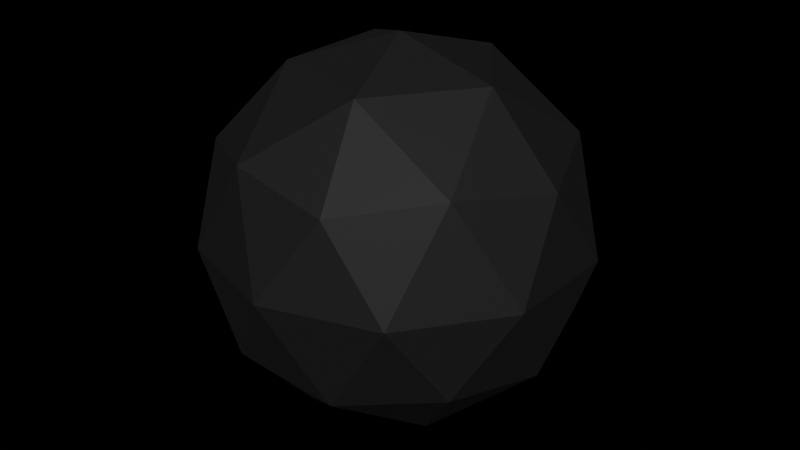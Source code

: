 # Source: wheelball.blend  (saved by Blender 4.4.32; exported with 4.5.12 LTS)
import bpy
from mathutils import Matrix  # noqa: F401  (used for matrix-valued properties, if any)

bpy.ops.wm.read_factory_settings(use_empty=True)
scene = bpy.context.scene
scene.name = 'Scene'

# ---- collections
col_collection = bpy.data.collections.new('Collection'); scene.collection.children.link(col_collection)

# ---- materials (node trees are filled in below, after node groups)
mat_material_001 = bpy.data.materials.new('Material.001')

# ---- material node trees
mat_material_001.use_nodes = True; mat_material_001.node_tree.nodes.clear()
_N = mat_material_001.node_tree.nodes; _L = mat_material_001.node_tree.links
n0 = _N.new('ShaderNodeBsdfPrincipled'); n0.name = 'Principled BSDF'; n0.location = (10, 300)
n0.inputs[0].default_value = (0.008997, 0.007453, 0.009257, 1.0)
n0.inputs[2].default_value = 0.7333
n1 = _N.new('ShaderNodeOutputMaterial'); n1.name = 'Material Output'; n1.location = (300, 300)
_L.new(n0.outputs[0], n1.inputs[0])
n1.is_active_output = True

# ---- world
world_world = bpy.data.worlds.new('World'); scene.world = world_world
world_world.use_nodes = True; world_world.node_tree.nodes.clear()
_N = world_world.node_tree.nodes; _L = world_world.node_tree.links
n0 = _N.new('ShaderNodeOutputWorld'); n0.name = 'World Output'; n0.location = (300, 300)
n1 = _N.new('ShaderNodeBsdfHair'); n1.name = 'Hair BSDF'; n1.location = (10, 300)
n0.is_active_output = True
world_world.color = (0.05088, 0.05088, 0.05088)
world_world.sun_shadow_jitter_overblur = 0.0

# ---- meshes
me_icosphere = bpy.data.meshes.new('Icosphere')
me_icosphere.from_pydata([(0.0, 0.0, -1.0), (0.7236, -0.5257, -0.4472), (-0.2764, -0.8506, -0.4472), (-0.8944, 0.0, -0.4472), (-0.2764, 0.8506, -0.4472), (0.7236, 0.5257, -0.4472), (0.2764, -0.8506, 0.4472), (-0.7236, -0.5257, 0.4472), (-0.7236, 0.5257, 0.4472), (0.2764, 0.8506, 0.4472), (0.8944, 0.0, 0.4472), (0.0, 0.0, 1.0), (-0.1625, -0.5, -0.8507), (0.4253, -0.309, -0.8507), (0.2629, -0.809, -0.5257), (0.8506, 0.0, -0.5257), (0.4253, 0.309, -0.8507), (-0.5257, 0.0, -0.8507), (-0.6882, -0.5, -0.5257), (-0.1625, 0.5, -0.8507), (-0.6882, 0.5, -0.5257), (0.2629, 0.809, -0.5257), (0.9511, -0.309, 0.0), (0.9511, 0.309, 0.0), (0.0, -1.0, 0.0), (0.5878, -0.809, 0.0), (-0.9511, -0.309, 0.0), (-0.5878, -0.809, 0.0), (-0.5878, 0.809, 0.0), (-0.9511, 0.309, 0.0), (0.5878, 0.809, 0.0), (0.0, 1.0, 0.0), (0.6882, -0.5, 0.5257), (-0.2629, -0.809, 0.5257), (-0.8506, 0.0, 0.5257), (-0.2629, 0.809, 0.5257), (0.6882, 0.5, 0.5257), (0.1625, -0.5, 0.8507), (0.5257, 0.0, 0.8507), (-0.4253, -0.309, 0.8507), (-0.4253, 0.309, 0.8507), (0.1625, 0.5, 0.8507)], [], [(0, 13, 12), (1, 13, 15), (0, 12, 17), (0, 17, 19), (0, 19, 16), (1, 15, 22), (2, 14, 24), (3, 18, 26), (4, 20, 28), (5, 21, 30), (1, 22, 25), (2, 24, 27), (3, 26, 29), (4, 28, 31), (5, 30, 23), (6, 32, 37), (7, 33, 39), (8, 34, 40), (9, 35, 41), (10, 36, 38), (38, 41, 11), (38, 36, 41), (36, 9, 41), (41, 40, 11), (41, 35, 40), (35, 8, 40), (40, 39, 11), (40, 34, 39), (34, 7, 39), (39, 37, 11), (39, 33, 37), (33, 6, 37), (37, 38, 11), (37, 32, 38), (32, 10, 38), (23, 36, 10), (23, 30, 36), (30, 9, 36), (31, 35, 9), (31, 28, 35), (28, 8, 35), (29, 34, 8), (29, 26, 34), (26, 7, 34), (27, 33, 7), (27, 24, 33), (24, 6, 33), (25, 32, 6), (25, 22, 32), (22, 10, 32), (30, 31, 9), (30, 21, 31), (21, 4, 31), (28, 29, 8), (28, 20, 29), (20, 3, 29), (26, 27, 7), (26, 18, 27), (18, 2, 27), (24, 25, 6), (24, 14, 25), (14, 1, 25), (22, 23, 10), (22, 15, 23), (15, 5, 23), (16, 21, 5), (16, 19, 21), (19, 4, 21), (19, 20, 4), (19, 17, 20), (17, 3, 20), (17, 18, 3), (17, 12, 18), (12, 2, 18), (15, 16, 5), (15, 13, 16), (13, 0, 16), (12, 14, 2), (12, 13, 14), (13, 1, 14)])
_uv = me_icosphere.uv_layers.new(name='UVMap')
_uv.uv.foreach_set('vector', [0.1818, 0.0, 0.2273, 0.07873, 0.1364, 0.07873, 0.2727, 0.1575, 0.3182, 0.07873, 0.3636, 0.1575, 0.9091, 0.0, 0.9545, 0.07873, 0.8636, 0.07873, 0.7273, 0.0, 0.7727, 0.07873, 0.6818, 0.07873, 0.5455, 0.0, 0.5909, 0.07873, 0.5, 0.07873, 0.2727, 0.1575, 0.3636, 0.1575, 0.3182, 0.2362, 0.09091, 0.1575, 0.1818, 0.1575, 0.1364, 0.2362, 0.8182, 0.1575, 0.9091, 0.1575, 0.8636, 0.2362, 0.6364, 0.1575, 0.7273, 0.1575, 0.6818, 0.2362, 0.4545, 0.1575, 0.5455, 0.1575, 0.5, 0.2362, 0.2727, 0.1575, 0.3182, 0.2362, 0.2273, 0.2362, 0.09091, 0.1575, 0.1364, 0.2362, 0.04546, 0.2362, 0.8182, 0.1575, 0.8636, 0.2362, 0.7727, 0.2362, 0.6364, 0.1575, 0.6818, 0.2362, 0.5909, 0.2362, 0.4545, 0.1575, 0.5, 0.2362, 0.4091, 0.2362, 0.1818, 0.3149, 0.2727, 0.3149, 0.2273, 0.3937, 0.0, 0.3149, 0.09091, 0.3149, 0.04546, 0.3937, 0.7273, 0.3149, 0.8182, 0.3149, 0.7727, 0.3937, 0.5455, 0.3149, 0.6364, 0.3149, 0.5909, 0.3937, 0.3636, 0.3149, 0.4545, 0.3149, 0.4091, 0.3937, 0.4091, 0.3937, 0.5, 0.3937, 0.4545, 0.4724, 0.4091, 0.3937, 0.4545, 0.3149, 0.5, 0.3937, 0.4545, 0.3149, 0.5455, 0.3149, 0.5, 0.3937, 0.5909, 0.3937, 0.6818, 0.3937, 0.6364, 0.4724, 0.5909, 0.3937, 0.6364, 0.3149, 0.6818, 0.3937, 0.6364, 0.3149, 0.7273, 0.3149, 0.6818, 0.3937, 0.7727, 0.3937, 0.8636, 0.3937, 0.8182, 0.4724, 0.7727, 0.3937, 0.8182, 0.3149, 0.8636, 0.3937, 0.8182, 0.3149, 0.9091, 0.3149, 0.8636, 0.3937, 0.04546, 0.3937, 0.1364, 0.3937, 0.09091, 0.4724, 0.04546, 0.3937, 0.09091, 0.3149, 0.1364, 0.3937, 0.09091, 0.3149, 0.1818, 0.3149, 0.1364, 0.3937, 0.2273, 0.3937, 0.3182, 0.3937, 0.2727, 0.4724, 0.2273, 0.3937, 0.2727, 0.3149, 0.3182, 0.3937, 0.2727, 0.3149, 0.3636, 0.3149, 0.3182, 0.3937, 0.4091, 0.2362, 0.4545, 0.3149, 0.3636, 0.3149, 0.4091, 0.2362, 0.5, 0.2362, 0.4545, 0.3149, 0.5, 0.2362, 0.5455, 0.3149, 0.4545, 0.3149, 0.5909, 0.2362, 0.6364, 0.3149, 0.5455, 0.3149, 0.5909, 0.2362, 0.6818, 0.2362, 0.6364, 0.3149, 0.6818, 0.2362, 0.7273, 0.3149, 0.6364, 0.3149, 0.7727, 0.2362, 0.8182, 0.3149, 0.7273, 0.3149, 0.7727, 0.2362, 0.8636, 0.2362, 0.8182, 0.3149, 0.8636, 0.2362, 0.9091, 0.3149, 0.8182, 0.3149, 0.04546, 0.2362, 0.09091, 0.3149, 0.0, 0.3149, 0.04546, 0.2362, 0.1364, 0.2362, 0.09091, 0.3149, 0.1364, 0.2362, 0.1818, 0.3149, 0.09091, 0.3149, 0.2273, 0.2362, 0.2727, 0.3149, 0.1818, 0.3149, 0.2273, 0.2362, 0.3182, 0.2362, 0.2727, 0.3149, 0.3182, 0.2362, 0.3636, 0.3149, 0.2727, 0.3149, 0.5, 0.2362, 0.5909, 0.2362, 0.5455, 0.3149, 0.5, 0.2362, 0.5455, 0.1575, 0.5909, 0.2362, 0.5455, 0.1575, 0.6364, 0.1575, 0.5909, 0.2362, 0.6818, 0.2362, 0.7727, 0.2362, 0.7273, 0.3149, 0.6818, 0.2362, 0.7273, 0.1575, 0.7727, 0.2362, 0.7273, 0.1575, 0.8182, 0.1575, 0.7727, 0.2362, 0.8636, 0.2362, 0.9545, 0.2362, 0.9091, 0.3149, 0.8636, 0.2362, 0.9091, 0.1575, 0.9545, 0.2362, 0.9091, 0.1575, 1.0, 0.1575, 0.9545, 0.2362, 0.1364, 0.2362, 0.2273, 0.2362, 0.1818, 0.3149, 0.1364, 0.2362, 0.1818, 0.1575, 0.2273, 0.2362, 0.1818, 0.1575, 0.2727, 0.1575, 0.2273, 0.2362, 0.3182, 0.2362, 0.4091, 0.2362, 0.3636, 0.3149, 0.3182, 0.2362, 0.3636, 0.1575, 0.4091, 0.2362, 0.3636, 0.1575, 0.4545, 0.1575, 0.4091, 0.2362, 0.5, 0.07873, 0.5455, 0.1575, 0.4545, 0.1575, 0.5, 0.07873, 0.5909, 0.07873, 0.5455, 0.1575, 0.5909, 0.07873, 0.6364, 0.1575, 0.5455, 0.1575, 0.6818, 0.07873, 0.7273, 0.1575, 0.6364, 0.1575, 0.6818, 0.07873, 0.7727, 0.07873, 0.7273, 0.1575, 0.7727, 0.07873, 0.8182, 0.1575, 0.7273, 0.1575, 0.8636, 0.07873, 0.9091, 0.1575, 0.8182, 0.1575, 0.8636, 0.07873, 0.9545, 0.07873, 0.9091, 0.1575, 0.9545, 0.07873, 1.0, 0.1575, 0.9091, 0.1575, 0.3636, 0.1575, 0.4091, 0.07873, 0.4545, 0.1575, 0.3636, 0.1575, 0.3182, 0.07873, 0.4091, 0.07873, 0.3182, 0.07873, 0.3636, 0.0, 0.4091, 0.07873, 0.1364, 0.07873, 0.1818, 0.1575, 0.09091, 0.1575, 0.1364, 0.07873, 0.2273, 0.07873, 0.1818, 0.1575, 0.2273, 0.07873, 0.2727, 0.1575, 0.1818, 0.1575])
me_icosphere.materials.append(mat_material_001)
me_icosphere.update()

# ---- objects
ob_icosphere = bpy.data.objects.new('Icosphere', me_icosphere)

# ---- transforms, parenting, visibility, modifiers, constraints
ob_icosphere.location = (0.0, 0.0, 0.0)

# ---- collection membership
col_collection.objects.link(ob_icosphere)

# ---- scene / render settings (as saved in the file)
scene.frame_start = 1; scene.frame_end = 250; scene.frame_set(1)
scene.render.engine = 'BLENDER_EEVEE_NEXT'
bpy.context.view_layer.update()

# ---- added for rendering (the .blend has no active camera and no usable light): camera, sun
cam_auto = bpy.data.cameras.new('AutoCamera')
cam_auto.lens = 50.0
cam_auto.sensor_width = 36.0
cam_auto.clip_end = 1000.0
ob_auto_camera = bpy.data.objects.new('AutoCamera', cam_auto)
scene.collection.objects.link(ob_auto_camera)
ob_auto_camera.location = (3.15365, -3.78438, 2.52292)
ob_auto_camera.rotation_euler = (1.09748, -7.21219e-08, 0.694738)
scene.camera = ob_auto_camera
light_auto_sun = bpy.data.lights.new('AutoSun', 'SUN')
light_auto_sun.energy = 3.0
light_auto_sun.angle = 0.0523599
ob_auto_sun = bpy.data.objects.new('AutoSun', light_auto_sun)
scene.collection.objects.link(ob_auto_sun)
ob_auto_sun.rotation_euler = (0.872665, 0.174533, 0.523599)
bpy.context.view_layer.update()
